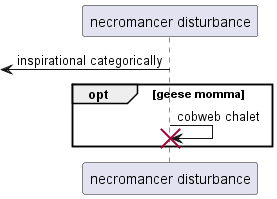

The diagram above was rendered by PlantUML. Its source (embedded in the PNG):
@startuml
participant "necromancer disturbance" as 0
 [<- 0: inspirational categorically
opt geese momma
0 -> 0!! : cobweb chalet
end
@enduml